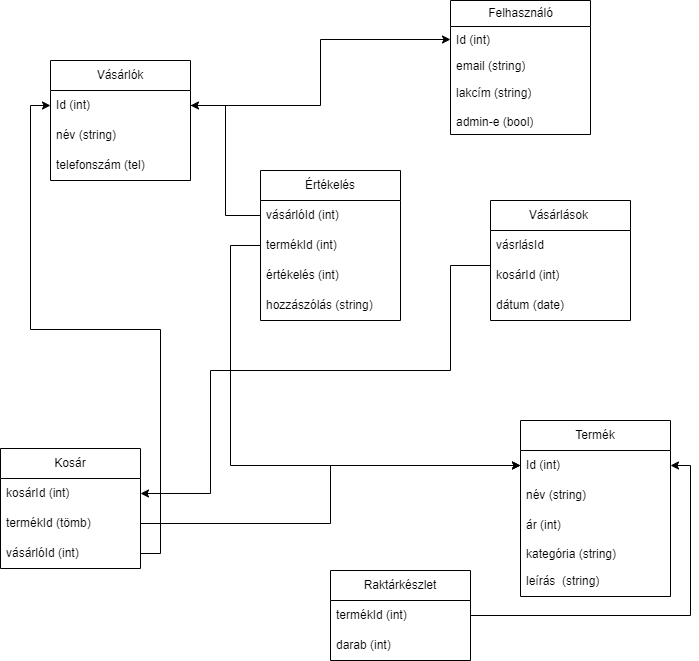

The diagram above was exported from draw.io. Its source (the exported page's mxGraphModel, read from the mxfile embedded in the PNG):
<mxGraphModel dx="2314" dy="768" grid="1" gridSize="10" guides="1" tooltips="1" connect="1" arrows="1" fold="1" page="1" pageScale="1" pageWidth="850" pageHeight="1100" math="0" shadow="0">
  <root>
    <mxCell id="0" />
    <mxCell id="1" parent="0" />
    <mxCell id="fk9c0FPknBuHRUHZnv4y-2" value="Termék" style="swimlane;fontStyle=0;childLayout=stackLayout;horizontal=1;startSize=30;horizontalStack=0;resizeParent=1;resizeParentMax=0;resizeLast=0;collapsible=1;marginBottom=0;whiteSpace=wrap;html=1;" parent="1" vertex="1">
      <mxGeometry x="530" y="460" width="150" height="176" as="geometry">
        <mxRectangle x="270" y="340" width="80" height="30" as="alternateBounds" />
      </mxGeometry>
    </mxCell>
    <mxCell id="fk9c0FPknBuHRUHZnv4y-3" value="Id (int)" style="text;strokeColor=none;fillColor=none;align=left;verticalAlign=middle;spacingLeft=4;spacingRight=4;overflow=hidden;points=[[0,0.5],[1,0.5]];portConstraint=eastwest;rotatable=0;whiteSpace=wrap;html=1;" parent="fk9c0FPknBuHRUHZnv4y-2" vertex="1">
      <mxGeometry y="30" width="150" height="30" as="geometry" />
    </mxCell>
    <mxCell id="fk9c0FPknBuHRUHZnv4y-4" value="név (string)" style="text;strokeColor=none;fillColor=none;align=left;verticalAlign=middle;spacingLeft=4;spacingRight=4;overflow=hidden;points=[[0,0.5],[1,0.5]];portConstraint=eastwest;rotatable=0;whiteSpace=wrap;html=1;" parent="fk9c0FPknBuHRUHZnv4y-2" vertex="1">
      <mxGeometry y="60" width="150" height="30" as="geometry" />
    </mxCell>
    <mxCell id="fk9c0FPknBuHRUHZnv4y-5" value="ár (int)" style="text;strokeColor=none;fillColor=none;align=left;verticalAlign=middle;spacingLeft=4;spacingRight=4;overflow=hidden;points=[[0,0.5],[1,0.5]];portConstraint=eastwest;rotatable=0;whiteSpace=wrap;html=1;" parent="fk9c0FPknBuHRUHZnv4y-2" vertex="1">
      <mxGeometry y="90" width="150" height="30" as="geometry" />
    </mxCell>
    <mxCell id="fk9c0FPknBuHRUHZnv4y-10" value="kategória (string)" style="text;strokeColor=none;fillColor=none;align=left;verticalAlign=top;spacingLeft=4;spacingRight=4;overflow=hidden;rotatable=0;points=[[0,0.5],[1,0.5]];portConstraint=eastwest;whiteSpace=wrap;html=1;" parent="fk9c0FPknBuHRUHZnv4y-2" vertex="1">
      <mxGeometry y="120" width="150" height="26" as="geometry" />
    </mxCell>
    <mxCell id="MYf2UHj-SbWxaXqW9JR6-17" value="leírás&amp;nbsp; (string)" style="text;strokeColor=none;fillColor=none;align=left;verticalAlign=middle;spacingLeft=4;spacingRight=4;overflow=hidden;points=[[0,0.5],[1,0.5]];portConstraint=eastwest;rotatable=0;whiteSpace=wrap;html=1;" parent="fk9c0FPknBuHRUHZnv4y-2" vertex="1">
      <mxGeometry y="146" width="150" height="30" as="geometry" />
    </mxCell>
    <mxCell id="fk9c0FPknBuHRUHZnv4y-11" value="Felhasználó" style="swimlane;fontStyle=0;childLayout=stackLayout;horizontal=1;startSize=26;fillColor=none;horizontalStack=0;resizeParent=1;resizeParentMax=0;resizeLast=0;collapsible=1;marginBottom=0;html=1;" parent="1" vertex="1">
      <mxGeometry x="460" y="40" width="140" height="134" as="geometry" />
    </mxCell>
    <mxCell id="fk9c0FPknBuHRUHZnv4y-12" value="Id (int)" style="text;strokeColor=none;fillColor=none;align=left;verticalAlign=top;spacingLeft=4;spacingRight=4;overflow=hidden;rotatable=0;points=[[0,0.5],[1,0.5]];portConstraint=eastwest;whiteSpace=wrap;html=1;" parent="fk9c0FPknBuHRUHZnv4y-11" vertex="1">
      <mxGeometry y="26" width="140" height="26" as="geometry" />
    </mxCell>
    <mxCell id="fk9c0FPknBuHRUHZnv4y-13" value="email (string)" style="text;strokeColor=none;fillColor=none;align=left;verticalAlign=top;spacingLeft=4;spacingRight=4;overflow=hidden;rotatable=0;points=[[0,0.5],[1,0.5]];portConstraint=eastwest;whiteSpace=wrap;html=1;" parent="fk9c0FPknBuHRUHZnv4y-11" vertex="1">
      <mxGeometry y="52" width="140" height="26" as="geometry" />
    </mxCell>
    <mxCell id="MYf2UHj-SbWxaXqW9JR6-1" value="lakcím (string)" style="text;strokeColor=none;fillColor=none;align=left;verticalAlign=middle;spacingLeft=4;spacingRight=4;overflow=hidden;points=[[0,0.5],[1,0.5]];portConstraint=eastwest;rotatable=0;whiteSpace=wrap;html=1;" parent="fk9c0FPknBuHRUHZnv4y-11" vertex="1">
      <mxGeometry y="78" width="140" height="30" as="geometry" />
    </mxCell>
    <mxCell id="fk9c0FPknBuHRUHZnv4y-15" value="admin-e (bool)" style="text;strokeColor=none;fillColor=none;align=left;verticalAlign=top;spacingLeft=4;spacingRight=4;overflow=hidden;rotatable=0;points=[[0,0.5],[1,0.5]];portConstraint=eastwest;whiteSpace=wrap;html=1;" parent="fk9c0FPknBuHRUHZnv4y-11" vertex="1">
      <mxGeometry y="108" width="140" height="26" as="geometry" />
    </mxCell>
    <mxCell id="fk9c0FPknBuHRUHZnv4y-17" value="Vásárlók" style="swimlane;fontStyle=0;childLayout=stackLayout;horizontal=1;startSize=30;horizontalStack=0;resizeParent=1;resizeParentMax=0;resizeLast=0;collapsible=1;marginBottom=0;whiteSpace=wrap;html=1;" parent="1" vertex="1">
      <mxGeometry x="60" y="100" width="140" height="120" as="geometry" />
    </mxCell>
    <mxCell id="fk9c0FPknBuHRUHZnv4y-18" value="Id (int)" style="text;strokeColor=none;fillColor=none;align=left;verticalAlign=middle;spacingLeft=4;spacingRight=4;overflow=hidden;points=[[0,0.5],[1,0.5]];portConstraint=eastwest;rotatable=0;whiteSpace=wrap;html=1;" parent="fk9c0FPknBuHRUHZnv4y-17" vertex="1">
      <mxGeometry y="30" width="140" height="30" as="geometry" />
    </mxCell>
    <mxCell id="fk9c0FPknBuHRUHZnv4y-19" value="név (string)" style="text;strokeColor=none;fillColor=none;align=left;verticalAlign=middle;spacingLeft=4;spacingRight=4;overflow=hidden;points=[[0,0.5],[1,0.5]];portConstraint=eastwest;rotatable=0;whiteSpace=wrap;html=1;" parent="fk9c0FPknBuHRUHZnv4y-17" vertex="1">
      <mxGeometry y="60" width="140" height="30" as="geometry" />
    </mxCell>
    <mxCell id="fk9c0FPknBuHRUHZnv4y-20" value="telefonszám (tel)" style="text;strokeColor=none;fillColor=none;align=left;verticalAlign=middle;spacingLeft=4;spacingRight=4;overflow=hidden;points=[[0,0.5],[1,0.5]];portConstraint=eastwest;rotatable=0;whiteSpace=wrap;html=1;" parent="fk9c0FPknBuHRUHZnv4y-17" vertex="1">
      <mxGeometry y="90" width="140" height="30" as="geometry" />
    </mxCell>
    <mxCell id="fk9c0FPknBuHRUHZnv4y-24" value="Kosár" style="swimlane;fontStyle=0;childLayout=stackLayout;horizontal=1;startSize=30;horizontalStack=0;resizeParent=1;resizeParentMax=0;resizeLast=0;collapsible=1;marginBottom=0;whiteSpace=wrap;html=1;" parent="1" vertex="1">
      <mxGeometry x="10" y="488" width="140" height="120" as="geometry" />
    </mxCell>
    <mxCell id="0KjRggtZPTQAv571GDLe-1" value="kosárId (int)" style="text;strokeColor=none;fillColor=none;align=left;verticalAlign=middle;spacingLeft=4;spacingRight=4;overflow=hidden;points=[[0,0.5],[1,0.5]];portConstraint=eastwest;rotatable=0;whiteSpace=wrap;html=1;" vertex="1" parent="fk9c0FPknBuHRUHZnv4y-24">
      <mxGeometry y="30" width="140" height="30" as="geometry" />
    </mxCell>
    <mxCell id="fk9c0FPknBuHRUHZnv4y-25" value="termékId (tömb)" style="text;strokeColor=none;fillColor=none;align=left;verticalAlign=middle;spacingLeft=4;spacingRight=4;overflow=hidden;points=[[0,0.5],[1,0.5]];portConstraint=eastwest;rotatable=0;whiteSpace=wrap;html=1;" parent="fk9c0FPknBuHRUHZnv4y-24" vertex="1">
      <mxGeometry y="60" width="140" height="30" as="geometry" />
    </mxCell>
    <mxCell id="fk9c0FPknBuHRUHZnv4y-26" value="vásárlóId (int)" style="text;strokeColor=none;fillColor=none;align=left;verticalAlign=middle;spacingLeft=4;spacingRight=4;overflow=hidden;points=[[0,0.5],[1,0.5]];portConstraint=eastwest;rotatable=0;whiteSpace=wrap;html=1;" parent="fk9c0FPknBuHRUHZnv4y-24" vertex="1">
      <mxGeometry y="90" width="140" height="30" as="geometry" />
    </mxCell>
    <mxCell id="MYf2UHj-SbWxaXqW9JR6-2" value="Vásárlások&amp;nbsp;" style="swimlane;fontStyle=0;childLayout=stackLayout;horizontal=1;startSize=30;horizontalStack=0;resizeParent=1;resizeParentMax=0;resizeLast=0;collapsible=1;marginBottom=0;whiteSpace=wrap;html=1;" parent="1" vertex="1">
      <mxGeometry x="500" y="240" width="140" height="120" as="geometry" />
    </mxCell>
    <mxCell id="0KjRggtZPTQAv571GDLe-3" value="vásrlásId" style="text;strokeColor=none;fillColor=none;align=left;verticalAlign=middle;spacingLeft=4;spacingRight=4;overflow=hidden;points=[[0,0.5],[1,0.5]];portConstraint=eastwest;rotatable=0;whiteSpace=wrap;html=1;" vertex="1" parent="MYf2UHj-SbWxaXqW9JR6-2">
      <mxGeometry y="30" width="140" height="30" as="geometry" />
    </mxCell>
    <mxCell id="MYf2UHj-SbWxaXqW9JR6-5" value="kosárId (int)" style="text;strokeColor=none;fillColor=none;align=left;verticalAlign=middle;spacingLeft=4;spacingRight=4;overflow=hidden;points=[[0,0.5],[1,0.5]];portConstraint=eastwest;rotatable=0;whiteSpace=wrap;html=1;" parent="MYf2UHj-SbWxaXqW9JR6-2" vertex="1">
      <mxGeometry y="60" width="140" height="30" as="geometry" />
    </mxCell>
    <mxCell id="MYf2UHj-SbWxaXqW9JR6-12" value="dátum (date)" style="text;strokeColor=none;fillColor=none;align=left;verticalAlign=middle;spacingLeft=4;spacingRight=4;overflow=hidden;points=[[0,0.5],[1,0.5]];portConstraint=eastwest;rotatable=0;whiteSpace=wrap;html=1;" parent="MYf2UHj-SbWxaXqW9JR6-2" vertex="1">
      <mxGeometry y="90" width="140" height="30" as="geometry" />
    </mxCell>
    <mxCell id="MYf2UHj-SbWxaXqW9JR6-13" value="Raktárkészlet" style="swimlane;fontStyle=0;childLayout=stackLayout;horizontal=1;startSize=30;horizontalStack=0;resizeParent=1;resizeParentMax=0;resizeLast=0;collapsible=1;marginBottom=0;whiteSpace=wrap;html=1;" parent="1" vertex="1">
      <mxGeometry x="340" y="610" width="140" height="90" as="geometry" />
    </mxCell>
    <mxCell id="MYf2UHj-SbWxaXqW9JR6-14" value="termékId (int)" style="text;strokeColor=none;fillColor=none;align=left;verticalAlign=middle;spacingLeft=4;spacingRight=4;overflow=hidden;points=[[0,0.5],[1,0.5]];portConstraint=eastwest;rotatable=0;whiteSpace=wrap;html=1;" parent="MYf2UHj-SbWxaXqW9JR6-13" vertex="1">
      <mxGeometry y="30" width="140" height="30" as="geometry" />
    </mxCell>
    <mxCell id="MYf2UHj-SbWxaXqW9JR6-15" value="darab (int)" style="text;strokeColor=none;fillColor=none;align=left;verticalAlign=middle;spacingLeft=4;spacingRight=4;overflow=hidden;points=[[0,0.5],[1,0.5]];portConstraint=eastwest;rotatable=0;whiteSpace=wrap;html=1;" parent="MYf2UHj-SbWxaXqW9JR6-13" vertex="1">
      <mxGeometry y="60" width="140" height="30" as="geometry" />
    </mxCell>
    <mxCell id="MYf2UHj-SbWxaXqW9JR6-33" style="edgeStyle=orthogonalEdgeStyle;rounded=0;orthogonalLoop=1;jettySize=auto;html=1;entryX=0;entryY=0.5;entryDx=0;entryDy=0;" parent="1" source="fk9c0FPknBuHRUHZnv4y-18" target="fk9c0FPknBuHRUHZnv4y-12" edge="1">
      <mxGeometry relative="1" as="geometry" />
    </mxCell>
    <mxCell id="MYf2UHj-SbWxaXqW9JR6-35" style="edgeStyle=orthogonalEdgeStyle;rounded=0;orthogonalLoop=1;jettySize=auto;html=1;entryX=0;entryY=0.5;entryDx=0;entryDy=0;" parent="1" source="fk9c0FPknBuHRUHZnv4y-26" target="fk9c0FPknBuHRUHZnv4y-18" edge="1">
      <mxGeometry relative="1" as="geometry" />
    </mxCell>
    <mxCell id="MYf2UHj-SbWxaXqW9JR6-37" style="edgeStyle=orthogonalEdgeStyle;rounded=0;orthogonalLoop=1;jettySize=auto;html=1;entryX=1;entryY=0.5;entryDx=0;entryDy=0;" parent="1" source="MYf2UHj-SbWxaXqW9JR6-14" target="fk9c0FPknBuHRUHZnv4y-3" edge="1">
      <mxGeometry relative="1" as="geometry" />
    </mxCell>
    <mxCell id="0KjRggtZPTQAv571GDLe-9" value="Értékelés" style="swimlane;fontStyle=0;childLayout=stackLayout;horizontal=1;startSize=30;horizontalStack=0;resizeParent=1;resizeParentMax=0;resizeLast=0;collapsible=1;marginBottom=0;whiteSpace=wrap;html=1;" vertex="1" parent="1">
      <mxGeometry x="270" y="210" width="140" height="150" as="geometry" />
    </mxCell>
    <mxCell id="0KjRggtZPTQAv571GDLe-10" value="vásárlóId (int)" style="text;strokeColor=none;fillColor=none;align=left;verticalAlign=middle;spacingLeft=4;spacingRight=4;overflow=hidden;points=[[0,0.5],[1,0.5]];portConstraint=eastwest;rotatable=0;whiteSpace=wrap;html=1;" vertex="1" parent="0KjRggtZPTQAv571GDLe-9">
      <mxGeometry y="30" width="140" height="30" as="geometry" />
    </mxCell>
    <mxCell id="0KjRggtZPTQAv571GDLe-11" value="termékId (int)" style="text;strokeColor=none;fillColor=none;align=left;verticalAlign=middle;spacingLeft=4;spacingRight=4;overflow=hidden;points=[[0,0.5],[1,0.5]];portConstraint=eastwest;rotatable=0;whiteSpace=wrap;html=1;" vertex="1" parent="0KjRggtZPTQAv571GDLe-9">
      <mxGeometry y="60" width="140" height="30" as="geometry" />
    </mxCell>
    <mxCell id="0KjRggtZPTQAv571GDLe-13" value="értékelés (int)" style="text;strokeColor=none;fillColor=none;align=left;verticalAlign=middle;spacingLeft=4;spacingRight=4;overflow=hidden;points=[[0,0.5],[1,0.5]];portConstraint=eastwest;rotatable=0;whiteSpace=wrap;html=1;" vertex="1" parent="0KjRggtZPTQAv571GDLe-9">
      <mxGeometry y="90" width="140" height="30" as="geometry" />
    </mxCell>
    <mxCell id="0KjRggtZPTQAv571GDLe-12" value="hozzászólás (string)" style="text;strokeColor=none;fillColor=none;align=left;verticalAlign=middle;spacingLeft=4;spacingRight=4;overflow=hidden;points=[[0,0.5],[1,0.5]];portConstraint=eastwest;rotatable=0;whiteSpace=wrap;html=1;" vertex="1" parent="0KjRggtZPTQAv571GDLe-9">
      <mxGeometry y="120" width="140" height="30" as="geometry" />
    </mxCell>
    <mxCell id="0KjRggtZPTQAv571GDLe-14" style="edgeStyle=orthogonalEdgeStyle;rounded=0;orthogonalLoop=1;jettySize=auto;html=1;" edge="1" parent="1" source="0KjRggtZPTQAv571GDLe-10" target="fk9c0FPknBuHRUHZnv4y-18">
      <mxGeometry relative="1" as="geometry" />
    </mxCell>
    <mxCell id="0KjRggtZPTQAv571GDLe-15" style="edgeStyle=orthogonalEdgeStyle;rounded=0;orthogonalLoop=1;jettySize=auto;html=1;" edge="1" parent="1" source="0KjRggtZPTQAv571GDLe-11" target="fk9c0FPknBuHRUHZnv4y-3">
      <mxGeometry relative="1" as="geometry">
        <Array as="points">
          <mxPoint x="240" y="285" />
          <mxPoint x="240" y="505" />
        </Array>
      </mxGeometry>
    </mxCell>
    <mxCell id="0KjRggtZPTQAv571GDLe-16" style="edgeStyle=orthogonalEdgeStyle;rounded=0;orthogonalLoop=1;jettySize=auto;html=1;entryX=1;entryY=0.5;entryDx=0;entryDy=0;" edge="1" parent="1" source="MYf2UHj-SbWxaXqW9JR6-5" target="0KjRggtZPTQAv571GDLe-1">
      <mxGeometry relative="1" as="geometry">
        <Array as="points">
          <mxPoint x="460" y="305" />
          <mxPoint x="460" y="410" />
          <mxPoint x="220" y="410" />
          <mxPoint x="220" y="533" />
        </Array>
      </mxGeometry>
    </mxCell>
    <mxCell id="0KjRggtZPTQAv571GDLe-17" style="edgeStyle=orthogonalEdgeStyle;rounded=0;orthogonalLoop=1;jettySize=auto;html=1;" edge="1" parent="1" source="fk9c0FPknBuHRUHZnv4y-25" target="fk9c0FPknBuHRUHZnv4y-3">
      <mxGeometry relative="1" as="geometry" />
    </mxCell>
  </root>
</mxGraphModel>